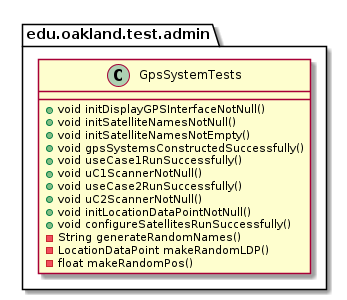

The diagram above was rendered by PlantUML. Its source (embedded in the PNG):
@startuml GpsSystemTests

package edu.oakland.test.admin {
    class GpsSystemTests {
        + void initDisplayGPSInterfaceNotNull()
        + void initSatelliteNamesNotNull()
        + void initSatelliteNamesNotEmpty()
        + void gpsSystemsConstructedSuccessfully()
        + void useCase1RunSuccessfully()
        + void uC1ScannerNotNull()
        + void useCase2RunSuccessfully()
        + void uC2ScannerNotNull()
        + void initLocationDataPointNotNull()
        + void configureSatellitesRunSuccessfully()
        - String generateRandomNames()
        - LocationDataPoint makeRandomLDP()
        - float makeRandomPos()
    }
}

@enduml